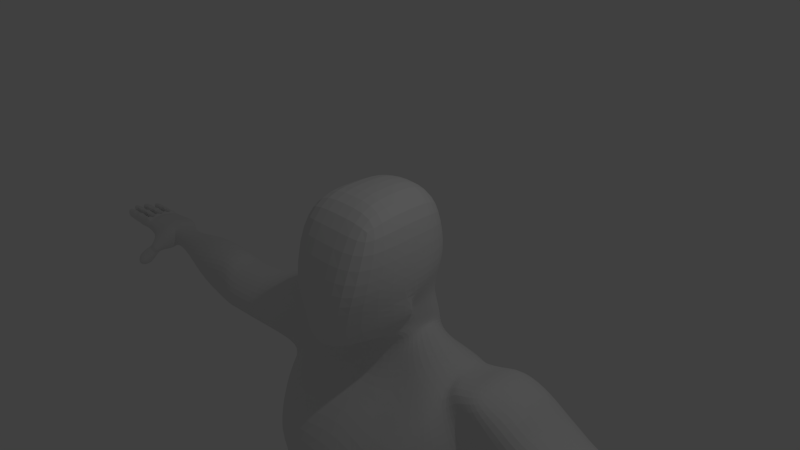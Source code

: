 # Source: simple_body_armature_second_body_mesh_2.blend  (saved by Blender 2.69.0; exported with 4.5.12 LTS)
import bpy
from mathutils import Matrix  # noqa: F401  (used for matrix-valued properties, if any)

bpy.ops.wm.read_factory_settings(use_empty=True)
scene = bpy.context.scene
scene.name = 'Scene'

# ---- collections
col_collection_1 = bpy.data.collections.new('Collection 1'); scene.collection.children.link(col_collection_1)

# ---- materials (node trees are filled in below, after node groups)
mat_material = bpy.data.materials.new('Material')
mat_material.alpha_threshold = 0.0
mat_material.use_transparent_shadow = False
mat_material.roughness = 0.5
mat_material.line_color = (0.0, 0.0, 0.0, 1.0)

# ---- material node trees

# ---- world
world_world = bpy.data.worlds.new('World'); scene.world = world_world
world_world.color = (0.05088, 0.05088, 0.05088)
world_world.use_sun_shadow = False
world_world.sun_shadow_jitter_overblur = 0.0
world_world.cycles.sampling_method = 'MANUAL'
world_world.cycles.sample_map_resolution = 256

# ---- cameras
cam_camera = bpy.data.cameras.new('Camera')
cam_camera.clip_end = 100.0
cam_camera.lens = 35.0
cam_camera.sensor_width = 32.0
cam_camera.sensor_height = 18.0
cam_camera.ortho_scale = 7.314
cam_camera.dof.focus_distance = 0.0
cam_camera.dof.aperture_fstop = 128.0

# ---- lights
light_lamp = bpy.data.lights.new('Lamp', 'POINT')
light_lamp.transmission_factor = 0.0
light_lamp.cutoff_distance = 30.0
light_lamp.energy = 100.0
light_lamp.shadow_buffer_clip_start = 1.001
light_lamp.shadow_soft_size = 0.1
light_lamp.shadow_maximum_resolution = 0.006
light_lamp.use_absolute_resolution = True
light_lamp.cycles.use_multiple_importance_sampling = False

# ---- meshes
me_cube = bpy.data.meshes.new('Cube')
me_cube.from_pydata([(0.4, 0.8, -0.6), (0.2, -1.0, -1.0), (0.3, 0.9, 0.6), (0.7, -0.6, 0.9), (0.7752, 0.4002, -0.7161), (0.0, 0.8, -0.6), (0.4, 1.0, 0.0), (0.0, -1.0, -1.0), (0.7, -1.0, 0.0), (0.6, -5.364e-07, 0.9), (0.0, 0.9, 0.7), (0.0, -0.6, 0.9), (1.0, 1.3, -3.0), (-1.49e-07, -1.788e-07, 1.0), (0.7, -2.98e-07, 0.0), (-2.98e-07, -1.0, 0.0), (2.384e-07, 1.0, 0.0), (2.505, -8.941e-08, -1.596), (2.505, 0.5, -1.522), (0.8378, -0.9733, -2.936), (2.078, 0.5, -2.438), (2.078, -5.96e-08, -2.438), (8.941e-08, 1.0, -1.5), (0.7109, -0.9677, -3.287), (0.0, 0.9941, -5.0), (0.0, 1.3, -3.0), (0.0, -1.0, -3.311), (0.577, -0.9724, -5.026), (0.5389, -0.1497, -1.769), (0.0, -0.2762, -1.821), (1.0, 1.0, -1.5), (0.8049, 0.061, -1.388), (0.4894, 0.86, -1.05), (0.4894, 0.14, -1.05), (0.4894, 0.3, -1.05), (0.0, 0.86, -1.05), (0.0, -0.26, -1.05), (0.0, 0.96, -1.45), (0.4037, 0.0516, -1.412), (0.0, -0.1373, -1.459), (0.4894, 0.86, -1.45), (0.5847, 0.178, -1.177), (0.3447, -0.43, -1.025), (0.0, -0.63, -1.025), (0.0, 0.83, -0.825), (0.4447, 0.83, -0.825), (0.4932, 0.15, -0.825), (0.55, 0.4, -0.6), (0.6, 0.5, 0.9), (0.0, 0.5, 1.0), (0.7, 0.5, 0.0), (0.0, 1.3, -2.5), (0.4046, 1.008, -4.999), (0.9778, 0.5, -1.25), (0.4894, 0.58, -1.05), (0.5606, 0.58, -0.9509), (0.5197, 0.49, -0.825), (0.4, 0.9, -0.3), (0.45, -1.0, -0.5), (0.7, -1.788e-07, -0.3), (0.0, -1.0, -0.5), (0.0, 0.9, -0.3), (0.625, 0.45, -0.3), (0.498, -5.96e-08, -0.6), (1.521, 0.6323, -3.0), (2.078, 1.0, -2.438), (1.278, 0.5, -1.438), (1.278, -5.96e-08, -1.438), (1.408, -0.4145, -3.074), (1.362, -0.1525, -2.995), (1.216, -0.3248, -1.82), (1.2, 1.0, -1.5), (1.251, -0.01407, -1.624), (1.278, 1.0, -1.438), (1.6, 0.5, -3.0), (1.151, 0.5, -1.35), (0.0, -1.242, -2.906), (1.0, 1.3, -2.5), (1.56, -0.536, -2.709), (1.868, 0.4995, -2.387), (1.563, -0.07086, -2.665), (2.0, 0.3195, -2.346), (1.424, -1.152, -1.998), (1.226, -1.28, -2.016), (2.505, 1.0, -1.596), (1.732, 0.5, -1.254), (1.732, 2.98e-08, -1.354), (1.732, 1.0, -1.354), (2.219, 0.5, -1.251), (0.0, 1.3, -2.0), (0.5331, -0.9238, -2.432), (1.678, 1.0, -1.938), (1.678, -5.96e-08, -1.938), (1.422, -0.3717, -2.091), (0.0, -0.7237, -2.148), (1.0, 1.3, -2.0), (1.6, 1.0, -2.0), (1.513, -0.1596, -2.049), (2.219, 1.0, -1.425), (2.219, -2.98e-08, -1.425), (1.505, 1.0, -1.396), (1.505, 0.5, -1.396), (1.505, -1.49e-08, -1.396), (2.392, -0.1107, -1.967), (2.392, 1.105, -1.967), (1.948, -0.1107, -1.681), (1.948, 1.105, -1.681), (3.0, 0.1, -1.784), (3.0, 0.5, -1.684), (3.0, 0.5, -2.625), (3.0, 0.1, -2.525), (3.0, 0.8, -2.525), (3.0, 0.9, -1.784), (3.0, -0.1, -2.155), (3.0, 1.0, -2.155), (3.9, 0.07389, -1.721), (2.539, 0.05, -2.481), (2.696, -0.1, -2.061), (2.752, 0.95, -1.69), (2.696, 1.1, -2.061), (2.539, 0.9, -2.481), (2.752, 0.05, -1.69), (2.539, 0.5, -2.531), (2.752, 0.5, -1.64), (3.7, 0.03889, -1.821), (3.7, 0.3989, -1.731), (3.7, 0.3989, -2.578), (3.7, 0.03889, -2.488), (3.7, 0.6689, -2.488), (3.7, 0.7589, -1.821), (3.7, -0.1511, -2.155), (3.7, 0.8489, -2.155), (5.0, 0.06409, -2.049), (3.9, 0.3979, -1.604), (3.9, 0.3979, -2.705), (3.9, 0.07389, -2.588), (3.9, 0.6409, -2.588), (3.9, 0.7219, -1.721), (3.9, -0.007111, -2.155), (3.9, 0.8029, -2.155), (5.0, 0.3037, -1.816), (5.0, 0.6893, -2.483), (5.0, 0.3678, -2.575), (5.0, 0.8588, -2.291), (5.0, 0.6253, -1.725), (5.0, 0.1458, -2.352), (5.0, 0.8473, -1.947), (4.45, 0.2093, -2.636), (4.45, 0.0182, -2.267), (4.45, 0.6878, -1.668), (4.45, 0.8788, -2.036), (4.45, 0.8117, -2.474), (4.45, -0.0007258, -1.852), (4.45, 0.5818, -2.649), (4.45, 0.3152, -1.654), (6.0, 0.4067, -2.312), (6.0, 0.3575, -2.15), (6.0, 0.8202, -2.15), (6.0, 0.7711, -2.312), (6.0, 0.7711, -2.029), (6.0, 0.4067, -1.988), (6.0, 0.5889, -2.353), (6.0, 0.5889, -1.948), (6.12, 0.4267, -2.353), (6.1, 0.3575, -2.149), (6.1, 0.8202, -2.149), (6.1, 0.7711, -2.344), (6.1, 0.7711, -2.003), (6.1, 0.4067, -1.974), (6.1, 0.5889, -2.392), (6.1, 0.5889, -1.945), (6.8, 0.4067, -2.252), (6.102, 0.8066, -2.339), (6.8, 0.7711, -2.252), (6.8, 0.7711, -2.034), (6.8, 0.4067, -1.995), (6.8, 0.5889, -2.291), (6.8, 0.5889, -1.956), (6.994, 0.7236, -2.017), (6.102, 0.8557, -2.144), (6.17, 0.4115, -2.428), (7.019, 0.7236, -2.221), (6.994, 0.6182, -2.017), (6.994, 0.3875, -2.017), (7.019, 0.6182, -2.221), (7.019, 0.8044, -2.221), (7.019, 0.5517, -2.221), (6.994, 0.5517, -2.017), (6.994, 0.4596, -2.017), (6.1, 0.3381, -2.255), (6.054, 0.3577, -2.06), (6.802, 0.3067, -2.306), (6.802, 0.2576, -2.15), (6.805, 0.3067, -2.054), (7.019, 0.4596, -2.221), (7.874, 0.4596, -2.075), (7.74, 0.4605, -2.203), (6.102, 0.8066, -2.031), (6.802, 0.9201, -2.145), (6.802, 0.871, -2.301), (6.802, 0.871, -2.029), (6.9, 0.4169, -2.023), (6.9, 0.4169, -2.279), (7.874, 0.5517, -2.075), (6.555, 0.7711, -2.265), (6.555, 0.5889, -2.308), (6.555, 0.4067, -1.981), (6.555, 0.5889, -1.938), (6.555, 0.7711, -2.023), (6.555, 0.4067, -2.265), (6.489, 0.2273, -2.068), (6.583, 0.2741, -2.291), (6.533, 0.2042, -2.199), (6.557, 0.871, -2.314), (6.557, 0.871, -2.018), (6.557, 0.9201, -2.145), (6.351, 0.2299, -2.433), (6.301, 0.1738, -2.399), (6.292, 0.09394, -2.375), (6.444, 0.08708, -2.266), (6.495, 0.2053, -2.316), (6.479, 0.1359, -2.305), (6.432, 0.1457, -2.548), (6.395, 0.0745, -2.535), (6.373, 0.009761, -2.49), (6.524, 0.002902, -2.381), (6.576, 0.1212, -2.432), (6.57, 0.05599, -2.402), (6.528, 0.05354, -2.718), (6.504, -0.0546, -2.732), (6.456, -0.1125, -2.647), (6.641, -0.1208, -2.514), (6.704, 0.02358, -2.576), (6.717, -0.0772, -2.57), (6.313, 0.6297, -2.338), (6.313, 0.6297, -1.905), (6.313, 0.8456, -1.993), (6.359, 0.4391, -2.298), (6.363, 0.3371, -2.371), (6.316, 0.8995, -1.988), (6.316, 0.9577, -2.117), (6.313, 0.8456, -2.284), (6.313, 0.4138, -1.958), (6.234, 0.2775, -1.965), (6.316, 0.8995, -2.332), (6.456, 0.1387, -2.454), (6.358, 0.0396, -2.33), (6.519, 0.09047, -2.531), (6.453, -0.06013, -2.467), (6.653, -0.03291, -2.723), (6.649, -0.1698, -2.737), (6.573, -0.2168, -2.645), (7.651, 0.3875, -2.201), (6.9, 0.7608, -2.279), (6.9, 0.7608, -2.049), (6.9, 0.5889, -2.299), (6.9, 0.5889, -2.007), (7.74, 0.5526, -2.203), (7.55, 0.8027, -2.207), (7.674, 0.8044, -2.075), (7.787, 0.3875, -2.075), (7.676, 0.6096, -2.209), (7.808, 0.6182, -2.075), (6.902, 0.313, -2.26), (7.651, 0.2917, -2.201), (7.676, 0.7149, -2.209), (6.902, 0.313, -2.042), (7.808, 0.7236, -2.075), (7.787, 0.2917, -2.075), (6.902, 0.8646, -2.256), (6.902, 0.8646, -2.065), (7.55, 0.8784, -2.207), (7.674, 0.8801, -2.075), (6.994, 0.8044, -2.017), (7.019, 0.3875, -2.221), (7.019, 0.2917, -2.017), (7.019, 0.2917, -2.221), (7.019, 0.8801, -2.183), (7.019, 0.8801, -2.055), (7.019, 0.2546, -2.158), (7.79, 0.4327, -2.173), (7.79, 0.5786, -2.173), (7.725, 0.7529, -2.173), (7.704, 0.4246, -2.173), (7.591, 0.7615, -2.173), (7.046, 0.4246, -2.194), (7.046, 0.4327, -2.194), (7.725, 0.5889, -2.173), (6.902, 0.2698, -2.151), (7.704, 0.2546, -2.173), (6.902, 0.9078, -2.15), (7.591, 0.9231, -2.173), (7.019, 0.9231, -2.158), (7.046, 0.7615, -2.194), (7.046, 0.7529, -2.194), (7.046, 0.5889, -2.194), (7.046, 0.5786, -2.194), (7.114, 0.8801, -2.058), (7.209, 0.8801, -2.062), (7.305, 0.8801, -2.065), (7.4, 0.8801, -2.069), (7.495, 0.8801, -2.072), (7.114, 0.8044, -2.027), (7.209, 0.8044, -2.036), (7.305, 0.8044, -2.046), (7.4, 0.8044, -2.056), (7.495, 0.8044, -2.066), (7.114, 0.8044, -2.251), (7.209, 0.8044, -2.246), (7.305, 0.8044, -2.241), (7.4, 0.8044, -2.236), (7.495, 0.8044, -2.232), (7.114, 0.8801, -2.219), (7.209, 0.8801, -2.221), (7.305, 0.8801, -2.222), (7.4, 0.8801, -2.224), (7.495, 0.8801, -2.225), (7.114, 0.9231, -2.16), (7.209, 0.9231, -2.163), (7.305, 0.9231, -2.165), (7.4, 0.9231, -2.168), (7.495, 0.9231, -2.17), (7.114, 0.7615, -2.16), (7.209, 0.7615, -2.163), (7.305, 0.7615, -2.165), (7.4, 0.7615, -2.168), (7.495, 0.7615, -2.17), (7.136, 0.6182, -2.027), (7.254, 0.6182, -2.036), (7.372, 0.6182, -2.046), (7.489, 0.6182, -2.056), (7.607, 0.6182, -2.066), (7.136, 0.6182, -2.251), (7.254, 0.6182, -2.246), (7.372, 0.6182, -2.241), (7.489, 0.6182, -2.236), (7.607, 0.6182, -2.232), (7.136, 0.7236, -2.251), (7.254, 0.7236, -2.246), (7.372, 0.7236, -2.241), (7.489, 0.7236, -2.236), (7.607, 0.7236, -2.232), (7.136, 0.7236, -2.027), (7.254, 0.7236, -2.036), (7.372, 0.7236, -2.046), (7.489, 0.7236, -2.056), (7.607, 0.7236, -2.066), (7.607, 0.7529, -2.17), (7.489, 0.7529, -2.168), (7.372, 0.7529, -2.165), (7.254, 0.7529, -2.163), (7.136, 0.7529, -2.16), (7.136, 0.5889, -2.16), (7.254, 0.5889, -2.163), (7.372, 0.5889, -2.165), (7.489, 0.5889, -2.168), (7.607, 0.5889, -2.17), (7.147, 0.4596, -2.251), (7.276, 0.4596, -2.246), (7.405, 0.4596, -2.241), (7.533, 0.4596, -2.236), (7.662, 0.4596, -2.232), (7.147, 0.4596, -2.027), (7.276, 0.4596, -2.036), (7.405, 0.4596, -2.046), (7.533, 0.4596, -2.056), (7.662, 0.4596, -2.066), (7.147, 0.5517, -2.027), (7.276, 0.5517, -2.036), (7.405, 0.5517, -2.046), (7.533, 0.5517, -2.056), (7.662, 0.5517, -2.066), (7.147, 0.5517, -2.251), (7.276, 0.5517, -2.246), (7.405, 0.5517, -2.241), (7.533, 0.5517, -2.236), (7.662, 0.5517, -2.232), (7.147, 0.4327, -2.16), (7.276, 0.4327, -2.163), (7.405, 0.4327, -2.165), (7.533, 0.4327, -2.168), (7.662, 0.4327, -2.17), (7.147, 0.5786, -2.16), (7.276, 0.5786, -2.163), (7.405, 0.5786, -2.165), (7.533, 0.5786, -2.168), (7.662, 0.5786, -2.17), (7.133, 0.2917, -2.251), (7.247, 0.2917, -2.246), (7.361, 0.2917, -2.241), (7.475, 0.2917, -2.236), (7.59, 0.2917, -2.232), (7.133, 0.3875, -2.251), (7.247, 0.3875, -2.246), (7.361, 0.3875, -2.241), (7.475, 0.3875, -2.236), (7.59, 0.3875, -2.232), (7.133, 0.3875, -2.027), (7.247, 0.3875, -2.036), (7.361, 0.3875, -2.046), (7.475, 0.3875, -2.056), (7.59, 0.3875, -2.066), (7.133, 0.2917, -2.027), (7.247, 0.2917, -2.037), (7.361, 0.2917, -2.046), (7.475, 0.2917, -2.056), (7.59, 0.2917, -2.066), (7.133, 0.4246, -2.16), (7.247, 0.4246, -2.163), (7.361, 0.4246, -2.165), (7.475, 0.4246, -2.168), (7.59, 0.4246, -2.17), (7.133, 0.2546, -2.16), (7.247, 0.2546, -2.163), (7.361, 0.2546, -2.165), (7.475, 0.2546, -2.168), (7.59, 0.2546, -2.17), (7.265, 0.3725, -2.038), (7.343, 0.3725, -2.045), (7.265, 0.3066, -2.038), (7.343, 0.3066, -2.045), (7.306, 0.4812, -2.039), (7.374, 0.4812, -2.044), (7.306, 0.5301, -2.039), (7.374, 0.5301, -2.044), (7.279, 0.641, -2.038), (7.346, 0.641, -2.044), (7.279, 0.7008, -2.038), (7.346, 0.7008, -2.044), (7.226, 0.8668, -2.058), (7.288, 0.8668, -2.061), (7.226, 0.8178, -2.042), (7.288, 0.8178, -2.048), (7.304, 0.2917, -2.222), (7.304, 0.3875, -2.222), (7.304, 0.3875, -2.041), (7.304, 0.2917, -2.041), (7.304, 0.4246, -2.164), (7.304, 0.2546, -2.164), (7.304, 0.3725, -2.041), (7.304, 0.3066, -2.041), (7.34, 0.4596, -2.222), (7.34, 0.4596, -2.041), (7.34, 0.5517, -2.041), (7.34, 0.5517, -2.222), (7.34, 0.4327, -2.164), (7.34, 0.5786, -2.164), (7.34, 0.4812, -2.041), (7.34, 0.5301, -2.041), (7.313, 0.6182, -2.041), (7.313, 0.6182, -2.222), (7.313, 0.7236, -2.222), (7.313, 0.7236, -2.041), (7.313, 0.7529, -2.164), (7.313, 0.5889, -2.164), (7.313, 0.641, -2.041), (7.313, 0.7008, -2.041), (7.257, 0.8801, -2.063), (7.257, 0.8044, -2.041), (7.257, 0.8044, -2.222), (7.257, 0.8801, -2.2), (7.257, 0.9231, -2.164), (7.257, 0.7615, -2.164), (7.257, 0.8668, -2.059), (7.257, 0.8178, -2.045), (7.5, 0.3667, -2.058), (7.565, 0.3667, -2.063), (7.5, 0.3125, -2.058), (7.565, 0.3125, -2.064), (7.567, 0.4838, -2.058), (7.628, 0.4838, -2.063), (7.567, 0.5275, -2.058), (7.628, 0.5275, -2.063), (7.521, 0.6465, -2.058), (7.575, 0.6465, -2.063), (7.521, 0.6953, -2.058), (7.575, 0.6953, -2.063), (7.43, 0.8563, -2.067), (7.465, 0.8563, -2.068), (7.43, 0.8283, -2.062), (7.465, 0.8283, -2.065), (7.533, 0.2917, -2.212), (7.533, 0.3875, -2.212), (7.533, 0.3875, -2.061), (7.533, 0.2917, -2.061), (7.533, 0.4246, -2.169), (7.533, 0.2546, -2.169), (7.533, 0.3667, -2.061), (7.533, 0.3125, -2.061), (7.597, 0.4596, -2.212), (7.597, 0.4596, -2.061), (7.597, 0.5517, -2.061), (7.597, 0.5517, -2.212), (7.597, 0.4327, -2.169), (7.597, 0.5786, -2.169), (7.597, 0.4838, -2.061), (7.597, 0.5275, -2.061), (7.548, 0.6182, -2.061), (7.548, 0.6182, -2.212), (7.548, 0.7236, -2.212), (7.548, 0.7236, -2.061), (7.548, 0.7529, -2.169), (7.548, 0.5889, -2.169), (7.548, 0.6465, -2.061), (7.548, 0.6953, -2.061), (7.448, 0.8801, -2.07), (7.448, 0.8044, -2.061), (7.448, 0.8044, -2.212), (7.448, 0.8801, -2.203), (7.448, 0.9231, -2.169), (7.448, 0.7615, -2.169), (7.448, 0.8563, -2.067), (7.448, 0.8283, -2.064), (6.9, 0.7608, -2.035), (6.902, 0.8646, -2.051), (7.019, 0.8044, -2.003), (7.019, 0.8801, -2.04), (7.019, 0.7236, -1.998), (7.019, 0.6182, -1.998), (6.9, 0.7608, -2.031), (6.9, 0.5889, -1.988), (7.019, 0.5517, -1.994), (7.019, 0.4596, -1.994), (6.9, 0.4169, -2.0), (6.9, 0.5889, -1.985), (7.019, 0.3875, -2.007), (6.9, 0.4169, -2.013), (6.902, 0.313, -2.032), (7.019, 0.2917, -2.007), (6.505, 0.1065, -2.346), (6.476, 0.05466, -2.34), (6.518, 0.1512, -2.381), (6.352, 0.06026, -2.429), (6.4, 0.1712, -2.476), (6.363, 0.1216, -2.454), (6.412, 0.009543, -2.401), (6.465, 0.1325, -2.454), (6.292, 0.09394, -2.375), (6.444, 0.08708, -2.266), (6.358, 0.0396, -2.33), (6.476, 0.05466, -2.34), (6.352, 0.06026, -2.429), (6.412, 0.009543, -2.401), (6.616, 0.01396, -2.455), (6.561, -0.03615, -2.423), (6.616, 0.09038, -2.477), (6.399, -0.02881, -2.539), (6.462, 0.1166, -2.602), (6.43, 0.03376, -2.597), (6.491, -0.1096, -2.523), (6.561, 0.05154, -2.592), (6.401, -0.004113, -2.484), (6.507, -0.008937, -2.408), (6.457, -0.05327, -2.468), (6.533, -0.0364, -2.437), (6.419, -0.03124, -2.519), (6.484, -0.08804, -2.507), (0.4135, 1.042, -4.001), (0.5168, -0.9579, -4.08), (0.9858, 1.2, -6.0), (0.0, 1.08, -4.0), (0.0, -0.9884, -4.026), (0.9858, -1.0, -6.0), (0.0, 1.0, -6.0), (1.047, 0.4859, -4.014), (1.238, -0.3985, -4.09), (1.296, -0.1717, -4.076), (1.127, 0.3347, -4.019), (0.0, -0.9918, -5.013), (0.9992, 0.5035, -5.006), (1.224, -0.424, -5.029), (1.265, -0.1539, -5.024), (1.074, 0.345, -5.008), (0.0, -1.0, -6.0), (1.504, 0.6852, -6.0), (1.515, -0.5, -6.0), (1.613, -6.706e-08, -6.0), (1.613, 0.5, -6.0), (0.1412, 1.2, -7.0), (0.2617, -0.7308, -7.011), (0.1412, -6.706e-08, -7.0), (0.0, 1.0, -7.0), (0.0, -1.0, -7.0), (0.0, 1.192e-07, -7.0), (0.1412, 0.5, -7.0), (0.0, 0.5, -7.0), (1.603, 1.2, -7.0), (1.264, -0.7321, -7.0), (1.603, -6.706e-08, -7.0), (1.603, 0.5, -7.0), (0.06808, 0.7125, -8.0), (0.224, -0.84, -8.011), (0.06808, -0.1875, -8.0), (0.06808, 0.2625, -8.0), (1.676, 0.7125, -8.0), (1.347, -0.8464, -8.0), (1.843, -0.1875, -8.0), (1.676, 0.2625, -8.0), (0.2428, -0.84, -7.511), (1.328, -0.8464, -7.5), (0.1046, 0.7125, -7.5), (1.639, 0.7125, -7.5), (1.639, 0.2625, -7.5), (1.806, -0.1875, -7.5), (0.1046, -0.1875, -7.5), (0.1046, 0.2625, -7.5), (0.1485, 0.7337, -9.0), (0.2655, -0.6583, -9.011), (0.1485, -0.07625, -9.0), (0.1485, 0.3287, -9.0), (1.595, 0.7337, -9.0), (1.26, -0.6692, -9.0), (1.595, -0.07625, -9.0), (1.595, 0.3287, -9.0), (0.2932, 0.592, -10.0), (0.3401, -0.5113, -10.01), (0.2932, -0.056, -10.0), (0.2932, 0.268, -10.0), (1.451, 0.592, -10.0), (1.182, -0.5304, -10.0), (1.451, -0.056, -10.0), (1.451, 0.268, -10.0), (0.5668, 0.7219, -11.0), (0.5296, -0.03483, -11.01), (0.5668, 0.2683, -11.0), (0.5668, 0.4951, -11.0), (1.377, 0.7219, -11.0), (1.189, -0.06377, -11.0), (1.377, 0.2683, -11.0), (1.377, 0.4951, -11.0), (0.4047, 0.9807, -12.0), (0.446, -0.09952, -12.01), (0.4047, 0.3456, -12.0), (0.4047, 0.6631, -12.0), (1.539, 0.9807, -12.0), (1.276, -0.1193, -12.0), (1.539, 0.3456, -12.0), (1.539, 0.6631, -12.0), (0.5749, 0.714, -13.0), (0.5338, -0.0266, -13.01), (0.5749, 0.2694, -13.0), (0.5749, 0.4917, -13.0), (1.369, 0.714, -13.0), (1.185, -0.056, -13.0), (1.369, 0.2694, -13.0), (1.369, 0.4917, -13.0), (0.8131, 0.4917, -14.0), (0.6543, -0.1751, -14.0), (0.6543, 0.1805, -14.0), (0.8131, 0.4028, -14.0), (1.131, 0.4917, -14.0), (0.9896, -0.1751, -14.0), (1.09, 0.1805, -14.3), (1.131, 0.4028, -14.0), (0.6543, 0.5362, -15.0), (0.8814, -0.1751, -15.0), (0.6543, 0.1805, -15.0), (0.6543, 0.3584, -15.0), (1.29, 0.5362, -15.0), (1.263, -0.1751, -15.0), (1.29, 0.1805, -15.0), (1.29, 0.3584, -15.0), (0.4349, -0.3731, -10.51), (1.186, -0.3971, -10.5), (0.43, 0.5569, -10.5), (1.414, 0.5569, -10.5), (1.414, 0.2815, -10.5), (1.414, 0.00615, -10.5), (0.43, 0.00615, -10.5), (0.43, 0.2815, -10.5), (0.5543, -1.275, -14.45), (1.19, -1.275, -14.45), (0.5543, -1.275, -14.94), (1.39, -1.275, -14.94), (0.5555, -1.503, -14.45), (1.188, -1.447, -14.45), (0.5555, -1.503, -14.94), (1.388, -1.447, -14.94), (0.6991, -2.001, -14.45), (1.132, -1.945, -14.45), (0.6991, -2.001, -14.94), (1.332, -1.945, -14.94), (0.5543, -0.7251, -14.97), (1.39, -0.7251, -14.97), (1.09, -0.7251, -14.23), (0.6543, -0.7251, -14.23), (1.39, -1.0, -14.96), (0.5543, -1.0, -14.34), (0.5543, -1.0, -14.96), (1.09, -1.0, -14.34), (0.6543, -0.1751, -14.5), (1.29, -0.1751, -14.5), (0.6543, 0.5362, -14.5), (1.29, 0.5362, -14.5), (1.29, 0.3584, -14.5), (1.29, 0.1805, -14.5), (0.6543, 0.1805, -14.5), (0.6543, 0.3584, -14.5), (0.5543, -1.275, -14.7), (1.39, -1.275, -14.7), (0.5555, -1.503, -14.7), (1.388, -1.447, -14.7), (0.6991, -2.001, -14.7), (1.332, -1.945, -14.7), (1.39, -0.7251, -14.6), (0.5543, -0.7251, -14.6), (1.39, -1.0, -14.65), (0.5543, -1.0, -14.65), (1.1, 1.0, -1.5), (0.9478, -0.2779, -1.79), (1.042, 0.01731, -1.509), (1.064, 0.5, -1.3), (1.3, 1.0, -3.0), (1.131, -0.8911, -3.279), (1.5, 1.0, -2.5), (1.146, -0.9724, -3.031), (1.3, 1.0, -2.0), (0.9906, -0.8982, -2.382), (0.8218, 0.9061, -4.001), (0.9337, -0.8623, -4.105), (0.7902, 0.9439, -5.0), (0.9605, -0.9005, -5.034), (1.202, 1.2, -6.0), (1.202, -1.0, -6.0), (0.872, 1.2, -7.0), (0.872, -1.0, -7.0), (0.872, 0.7125, -8.0), (0.872, -1.088, -8.0), (0.872, 0.7125, -7.5), (0.872, -1.088, -7.5), (0.872, 0.7337, -9.0), (0.872, -0.8863, -9.0), (0.872, 0.592, -10.0), (0.872, -0.704, -10.0), (0.972, 0.7219, -11.0), (0.972, -0.1853, -11.0), (0.972, 0.9807, -12.0), (0.972, -0.2894, -12.0), (0.972, 0.714, -13.0), (0.972, -0.1751, -13.0), (0.972, 0.4917, -14.0), (0.822, -0.1751, -14.0), (0.972, 0.3584, -15.0), (0.972, 0.1805, -15.0), (0.972, 0.5362, -15.0), (1.072, -0.1751, -15.0), (0.922, 0.5569, -10.5), (0.922, -0.5447, -10.5), (0.872, -1.275, -14.45), (0.972, -1.275, -14.94), (0.872, -1.475, -14.45), (0.972, -1.475, -14.94), (0.9155, -1.973, -14.45), (1.016, -1.973, -14.94), (0.972, -0.7251, -14.97), (0.872, -0.7251, -14.23), (0.972, -1.0, -14.96), (0.822, -1.0, -14.34), (0.972, 0.5362, -14.5), (1.016, -1.973, -14.7), (1.14, -0.1751, -14.25), (0.7337, 0.5139, -14.25), (1.21, 0.3806, -14.25), (0.6543, 0.1805, -14.25), (1.29, -1.275, -14.58), (1.288, -1.447, -14.58), (1.232, -1.945, -14.58), (0.6043, -0.7251, -14.41), (0.5543, -1.0, -14.5), (0.6543, -0.1751, -14.25), (1.21, 0.5139, -14.25), (1.29, 0.1805, -14.25), (0.7337, 0.3806, -14.25), (0.5543, -1.275, -14.58), (0.5555, -1.503, -14.58), (0.6991, -2.001, -14.58), (1.24, -0.7251, -14.41), (1.24, -1.0, -14.5), (0.972, 0.5139, -14.25), (0.9655, -1.973, -14.58), (1.745, -0.09763, -2.536)], [(82, 83)], [(14, 9, 3, 8), (94, 76, 19, 90), (93, 97, 72, 70), (9, 13, 11, 3), (48, 49, 13, 9), (59, 14, 8, 58), (62, 50, 14, 59), (50, 48, 9, 14), (58, 8, 15, 60), (8, 3, 11, 15), (2, 6, 16, 10), (57, 0, 5, 61), (51, 77, 12, 25), (19, 76, 26, 23), (101, 102, 86, 85), (95, 77, 51, 89), (23, 26, 561, 558), (69, 68, 565, 566), (708, 711, 75, 71), (710, 709, 70, 72), (30, 22, 37, 40), (29, 28, 38, 39), (53, 30, 40, 55), (28, 31, 41, 38), (35, 32, 40, 37), (33, 36, 39, 38), (54, 34, 41, 55), (34, 33, 38, 41), (42, 43, 36, 33), (44, 45, 32, 35), (56, 46, 34, 54), (46, 42, 33, 34), (1, 7, 43, 42), (5, 0, 45, 44), (47, 63, 46, 56), (4, 1, 42, 46), (2, 10, 49, 48), (57, 6, 50, 62), (6, 2, 48, 50), (64, 74, 567, 564), (74, 69, 566, 567), (711, 710, 72, 75), (31, 53, 55, 41), (32, 54, 55, 40), (45, 56, 54, 32), (0, 47, 56, 45), (4, 59, 58, 1), (47, 62, 59, 63), (1, 58, 60, 7), (6, 57, 61, 16), (0, 57, 62, 47), (59, 4, 46, 63), (716, 96, 79, 714), (780, 81, 20, 21), (81, 80, 69, 74), (80, 78, 68, 69), (81, 79, 65, 20), (79, 81, 74, 64), (712, 64, 564, 718), (713, 23, 558, 719), (100, 101, 85, 87), (715, 713, 68, 78), (88, 18, 84, 98), (71, 75, 66, 73), (712, 714, 79, 64), (97, 780, 21, 92), (75, 72, 67, 66), (96, 71, 73, 91), (99, 17, 18, 88), (717, 93, 70, 709), (105, 103, 17, 99), (106, 100, 87, 98), (121, 117, 113, 107), (120, 119, 114, 111), (29, 94, 90, 28), (78, 780, 97, 93), (30, 95, 89, 22), (708, 71, 96, 716), (85, 88, 98, 87), (72, 97, 92, 67), (79, 96, 91, 65), (86, 99, 88, 85), (715, 78, 93, 717), (102, 105, 99, 86), (104, 106, 98, 84), (66, 67, 102, 101), (73, 66, 101, 100), (92, 21, 103, 105), (91, 73, 100, 106), (117, 116, 110, 113), (119, 118, 112, 114), (67, 92, 105, 102), (65, 91, 106, 104), (107, 113, 130, 124), (111, 114, 131, 128), (113, 110, 127, 130), (114, 112, 129, 131), (122, 120, 111, 109), (116, 122, 109, 110), (123, 121, 107, 108), (118, 123, 108, 112), (17, 103, 117, 121), (65, 104, 119, 120), (103, 21, 116, 117), (104, 84, 118, 119), (20, 65, 120, 122), (21, 20, 122, 116), (18, 17, 121, 123), (84, 18, 123, 118), (124, 130, 138, 115), (128, 131, 139, 136), (130, 127, 135, 138), (131, 129, 137, 139), (109, 111, 128, 126), (110, 109, 126, 127), (108, 107, 124, 125), (112, 108, 125, 129), (152, 148, 145, 132), (151, 150, 146, 143), (148, 147, 142, 145), (150, 149, 144, 146), (126, 128, 136, 134), (127, 126, 134, 135), (125, 124, 115, 133), (129, 125, 133, 137), (132, 145, 161, 155), (143, 146, 162, 159), (145, 142, 158, 161), (146, 144, 160, 162), (153, 151, 143, 141), (147, 153, 141, 142), (154, 152, 132, 140), (149, 154, 140, 144), (115, 138, 148, 152), (136, 139, 150, 151), (138, 135, 147, 148), (139, 137, 149, 150), (134, 136, 151, 153), (135, 134, 153, 147), (133, 115, 152, 154), (137, 133, 154, 149), (155, 161, 169, 163), (159, 162, 170, 167), (161, 158, 166, 169), (162, 160, 168, 170), (141, 143, 159, 157), (142, 141, 157, 158), (140, 132, 155, 156), (144, 140, 156, 160), (209, 205, 176, 171), (208, 207, 177, 174), (205, 204, 173, 176), (207, 206, 175, 177), (157, 159, 167, 165), (158, 157, 165, 166), (156, 155, 163, 164), (160, 156, 164, 168), (177, 256, 254, 174), (173, 253, 255, 176), (175, 201, 256, 177), (174, 254, 270, 200), (208, 174, 200, 214), (209, 171, 191, 211), (202, 194, 274), (290, 270, 278, 292), (255, 184, 186), (178, 254, 519, 517), (171, 202, 263, 191), (273, 278, 516, 515), (192, 288, 266, 193), (254, 178, 273), (253, 185, 181), (288, 263, 276, 279), (256, 187, 182), (202, 274, 276, 263), (255, 253, 181, 184), (397, 183, 275, 402), (307, 185, 277, 312), (212, 211, 191, 192), (210, 212, 192, 193), (198, 290, 269, 199), (191, 263, 288, 192), (202, 255, 186, 194), (281, 203, 195, 280), (199, 269, 253, 173), (242, 168, 190, 243), (164, 163, 180, 189), (168, 164, 189, 190), (215, 214, 200, 198), (213, 215, 198, 199), (200, 270, 290, 198), (293, 273, 178, 294), (283, 260, 268, 289), (176, 255, 202, 171), (241, 166, 172, 244), (165, 167, 197, 179), (166, 165, 179, 172), (237, 234, 205, 209), (236, 235, 207, 208), (234, 241, 204, 205), (235, 242, 206, 207), (236, 208, 214, 239), (237, 209, 211, 238), (211, 212, 221, 220), (212, 210, 219, 221), (175, 206, 210, 193), (240, 239, 214, 215), (244, 240, 215, 213), (173, 204, 213, 199), (531, 529, 227, 226), (529, 530, 225, 227), (243, 190, 218, 246), (238, 211, 220, 245), (189, 180, 216, 217), (190, 189, 217, 218), (545, 543, 233, 232), (543, 544, 231, 233), (535, 532, 224, 248), (536, 531, 226, 247), (534, 533, 222, 223), (532, 534, 223, 224), (250, 249, 232, 233), (251, 250, 233, 231), (549, 546, 230, 251), (550, 545, 232, 249), (548, 547, 228, 229), (546, 548, 229, 230), (206, 242, 243, 210), (204, 241, 244, 213), (163, 169, 234, 237), (167, 170, 235, 236), (169, 166, 241, 234), (170, 168, 242, 235), (167, 236, 239, 197), (163, 237, 238, 180), (179, 197, 239, 240), (172, 179, 240, 244), (210, 243, 246, 219), (180, 238, 245, 216), (530, 535, 248, 225), (533, 536, 247, 222), (229, 228, 249, 250), (230, 229, 250, 251), (544, 549, 251, 231), (547, 550, 249, 228), (185, 253, 269, 277), (188, 187, 521, 522), (346, 331, 262, 267), (407, 285, 183, 397), (282, 267, 262, 287), (284, 258, 271, 291), (416, 391, 264, 289), (361, 376, 257, 196), (377, 286, 194, 357), (306, 259, 272, 301), (371, 366, 195, 203), (396, 252, 264, 391), (321, 301, 272, 291), (336, 341, 265, 261), (322, 293, 185, 307), (351, 337, 181, 294), (352, 295, 184, 332), (382, 296, 187, 367), (296, 186, 184, 295), (285, 274, 194, 286), (269, 290, 292, 277), (266, 288, 279, 275), (257, 281, 280, 196), (185, 293, 294, 181), (252, 283, 289, 264), (392, 274, 285, 407), (265, 282, 287, 261), (259, 284, 291, 272), (406, 416, 289, 268), (362, 188, 286, 377), (316, 321, 291, 271), (302, 273, 293, 322), (342, 351, 294, 178), (327, 182, 295, 352), (372, 186, 296, 382), (187, 296, 295, 182), (183, 285, 286, 188), (258, 311, 316, 271), (507, 310, 315, 508), (310, 309, 314, 315), (459, 308, 313, 460), (308, 307, 312, 313), (273, 302, 297, 278), (302, 303, 298, 297), (304, 299, 430, 432), (304, 305, 300, 299), (306, 301, 478, 480), (292, 278, 297, 317), (317, 297, 298, 318), (461, 457, 299, 319), (319, 299, 300, 320), (509, 505, 301, 321), (284, 326, 311, 258), (510, 325, 310, 507), (325, 324, 309, 310), (462, 323, 308, 459), (323, 322, 307, 308), (277, 292, 317, 312), (312, 317, 318, 313), (460, 461, 319, 314), (314, 319, 320, 315), (508, 509, 321, 316), (259, 306, 326, 284), (506, 305, 325, 510), (305, 304, 324, 325), (458, 303, 323, 462), (303, 302, 322, 323), (178, 182, 327, 342), (342, 327, 328, 343), (329, 344, 428, 426), (344, 329, 330, 345), (331, 346, 476, 474), (184, 181, 337, 332), (332, 337, 338, 333), (450, 451, 339, 334), (334, 339, 340, 335), (498, 499, 341, 336), (282, 265, 341, 347), (501, 499, 340, 348), (348, 340, 339, 349), (453, 451, 338, 350), (350, 338, 337, 351), (287, 356, 336, 261), (502, 355, 335, 498), (355, 354, 334, 335), (454, 353, 333, 450), (353, 352, 332, 333), (267, 282, 347, 346), (500, 501, 348, 345), (345, 348, 349, 344), (452, 453, 350, 343), (343, 350, 351, 342), (262, 331, 356, 287), (497, 330, 355, 502), (330, 329, 354, 355), (449, 328, 353, 454), (328, 327, 352, 353), (194, 186, 372, 357), (357, 372, 373, 358), (441, 444, 374, 359), (359, 374, 375, 360), (489, 492, 376, 361), (280, 381, 361, 196), (493, 380, 360, 489), (380, 379, 359, 360), (445, 378, 358, 441), (378, 377, 357, 358), (187, 188, 362, 367), (367, 362, 363, 368), (364, 369, 424, 422), (369, 364, 365, 370), (366, 371, 472, 470), (281, 386, 371, 203), (494, 385, 370, 491), (385, 384, 369, 370), (446, 383, 368, 443), (383, 382, 367, 368), (195, 366, 381, 280), (490, 365, 380, 493), (365, 364, 379, 380), (442, 363, 378, 445), (363, 362, 377, 378), (257, 376, 386, 281), (492, 375, 385, 494), (375, 374, 384, 385), (444, 373, 383, 446), (373, 372, 382, 383), (260, 401, 406, 268), (400, 405, 467, 465), (400, 399, 404, 405), (398, 403, 419, 417), (398, 397, 402, 403), (283, 411, 401, 260), (485, 410, 400, 483), (410, 409, 399, 400), (437, 408, 398, 435), (408, 407, 397, 398), (279, 276, 387, 412), (412, 387, 388, 413), (438, 433, 389, 414), (414, 389, 390, 415), (486, 481, 391, 416), (274, 392, 387, 276), (392, 393, 388, 387), (434, 394, 389, 433), (394, 395, 390, 389), (482, 396, 391, 481), (252, 396, 411, 283), (482, 395, 410, 485), (395, 394, 409, 410), (434, 393, 408, 437), (393, 392, 407, 408), (275, 279, 412, 402), (402, 412, 413, 403), (436, 438, 414, 404), (404, 414, 415, 405), (484, 486, 416, 406), (439, 417, 419, 440), (404, 399, 418, 420), (436, 404, 420, 440), (435, 398, 417, 439), (448, 447, 422, 424), (368, 363, 421, 423), (443, 368, 423, 448), (442, 364, 422, 447), (456, 455, 426, 428), (343, 328, 425, 427), (452, 343, 427, 456), (449, 329, 426, 455), (464, 432, 430, 463), (298, 303, 431, 429), (458, 304, 432, 464), (457, 298, 429, 463), (409, 437, 435, 399), (413, 388, 433, 438), (393, 434, 433, 388), (394, 434, 437, 409), (403, 413, 438, 436), (418, 439, 440, 420), (403, 436, 440, 419), (399, 435, 439, 418), (358, 373, 444, 441), (379, 445, 441, 359), (384, 446, 443, 369), (364, 442, 445, 379), (374, 444, 446, 384), (423, 421, 447, 448), (369, 443, 448, 424), (363, 442, 447, 421), (333, 338, 451, 450), (349, 339, 451, 453), (354, 454, 450, 334), (344, 349, 453, 452), (329, 449, 454, 354), (427, 425, 455, 456), (344, 452, 456, 428), (328, 449, 455, 425), (309, 459, 460, 314), (318, 298, 457, 461), (324, 462, 459, 309), (313, 318, 461, 460), (304, 458, 462, 324), (431, 464, 463, 429), (303, 458, 464, 431), (299, 457, 463, 430), (487, 465, 467, 488), (406, 401, 466, 468), (484, 406, 468, 488), (483, 400, 465, 487), (496, 495, 470, 472), (370, 365, 469, 471), (491, 370, 471, 496), (490, 366, 470, 495), (504, 503, 474, 476), (345, 330, 473, 475), (500, 345, 475, 504), (497, 331, 474, 503), (512, 480, 478, 511), (300, 305, 479, 477), (506, 306, 480, 512), (505, 300, 477, 511), (411, 485, 483, 401), (415, 390, 481, 486), (395, 482, 481, 390), (396, 482, 485, 411), (405, 415, 486, 484), (466, 487, 488, 468), (405, 484, 488, 467), (401, 483, 487, 466), (360, 375, 492, 489), (381, 493, 489, 361), (386, 494, 491, 371), (366, 490, 493, 381), (376, 492, 494, 386), (471, 469, 495, 496), (371, 491, 496, 472), (365, 490, 495, 469), (335, 340, 499, 498), (347, 341, 499, 501), (356, 502, 498, 336), (346, 347, 501, 500), (331, 497, 502, 356), (475, 473, 503, 504), (346, 500, 504, 476), (330, 497, 503, 473), (311, 507, 508, 316), (320, 300, 505, 509), (326, 510, 507, 311), (315, 320, 509, 508), (306, 506, 510, 326), (479, 512, 511, 477), (305, 506, 512, 479), (301, 505, 511, 478), (201, 183, 188), (266, 275, 528, 527), (513, 515, 516, 514), (278, 270, 514, 516), (270, 254, 513, 514), (254, 273, 515, 513), (519, 520, 518, 517), (256, 182, 518, 520), (254, 256, 520, 519), (182, 178, 517, 518), (524, 523, 522, 521), (187, 256, 524, 521), (256, 201, 523, 524), (201, 188, 522, 523), (525, 526, 527, 528), (275, 183, 525, 528), (201, 266, 527, 526), (183, 201, 526, 525), (193, 266, 201, 175), (220, 221, 529, 531), (221, 219, 530, 529), (246, 218, 537, 539), (245, 220, 531, 536), (217, 216, 533, 534), (218, 217, 534, 532), (219, 246, 539, 538), (216, 245, 536, 533), (539, 537, 541, 542), (538, 539, 542, 540), (535, 530, 540, 542), (532, 535, 542, 541), (218, 532, 541, 537), (530, 219, 538, 540), (226, 227, 543, 545), (227, 225, 544, 543), (248, 224, 551, 553), (247, 226, 545, 550), (223, 222, 547, 548), (224, 223, 548, 546), (225, 248, 553, 552), (222, 247, 550, 547), (553, 551, 555, 556), (552, 553, 556, 554), (549, 544, 554, 556), (546, 549, 556, 555), (224, 546, 555, 551), (544, 225, 552, 554), (558, 561, 568, 27), (566, 565, 570, 571), (564, 567, 572, 569), (567, 566, 571, 572), (718, 564, 569, 720), (719, 558, 27, 721), (25, 12, 557, 560), (27, 568, 573, 562), (571, 570, 575, 576), (569, 572, 577, 574), (572, 571, 576, 577), (720, 569, 574, 722), (721, 27, 562, 723), (560, 557, 52, 24), (562, 573, 582, 579), (576, 575, 587, 588), (574, 577, 589, 586), (577, 576, 588, 589), (722, 574, 586, 724), (723, 562, 579, 725), (24, 52, 559, 563), (584, 580, 583, 585), (580, 579, 582, 583), (602, 603, 596, 597), (578, 584, 585, 581), (728, 601, 594, 726), (729, 598, 591, 727), (563, 559, 578, 581), (597, 596, 612, 613), (726, 594, 610, 730), (727, 591, 607, 731), (601, 602, 597, 594), (603, 599, 595, 596), (604, 605, 593, 592), (605, 600, 590, 593), (598, 604, 592, 591), (589, 588, 603, 602), (724, 586, 601, 728), (725, 579, 598, 729), (586, 589, 602, 601), (588, 587, 599, 603), (580, 584, 605, 604), (584, 578, 600, 605), (579, 580, 604, 598), (613, 612, 620, 621), (730, 610, 618, 732), (731, 607, 615, 733), (594, 597, 613, 610), (596, 595, 611, 612), (592, 593, 609, 608), (593, 590, 606, 609), (591, 592, 608, 607), (666, 667, 628, 629), (746, 665, 626, 734), (747, 662, 623, 735), (610, 613, 621, 618), (612, 611, 619, 620), (608, 609, 617, 616), (609, 606, 614, 617), (607, 608, 616, 615), (629, 628, 636, 637), (734, 626, 634, 736), (735, 623, 631, 737), (665, 666, 629, 626), (667, 663, 627, 628), (668, 669, 625, 624), (669, 664, 622, 625), (662, 668, 624, 623), (637, 636, 644, 645), (736, 634, 642, 738), (737, 631, 639, 739), (626, 629, 637, 634), (628, 627, 635, 636), (624, 625, 633, 632), (625, 622, 630, 633), (623, 624, 632, 631), (645, 644, 652, 653), (738, 642, 650, 740), (739, 639, 647, 741), (634, 637, 645, 642), (636, 635, 643, 644), (632, 633, 641, 640), (633, 630, 638, 641), (631, 632, 640, 639), (694, 695, 660, 661), (758, 693, 658, 744), (756, 686, 673, 749), (642, 645, 653, 650), (644, 643, 651, 652), (640, 641, 649, 648), (641, 638, 646, 649), (639, 640, 648, 647), (743, 742, 661, 660), (742, 744, 658, 661), (745, 743, 660, 659), (693, 694, 661, 658), (695, 691, 659, 660), (696, 697, 657, 656), (697, 692, 654, 657), (690, 696, 656, 655), (621, 620, 667, 666), (732, 618, 665, 746), (733, 615, 662, 747), (618, 621, 666, 665), (620, 619, 663, 667), (616, 617, 669, 668), (617, 614, 664, 669), (615, 616, 668, 662), (749, 673, 677, 751), (757, 687, 670, 748), (777, 689, 671, 764), (707, 688, 672, 698), (751, 677, 681, 753), (748, 670, 674, 750), (764, 671, 675, 765), (698, 672, 676, 700), (759, 702, 680, 753), (750, 674, 678, 752), (765, 675, 679, 766), (700, 676, 680, 702), (745, 659, 683, 754), (741, 647, 685, 755), (760, 651, 684, 776), (690, 655, 682, 705), (754, 683, 686, 756), (755, 685, 687, 757), (776, 684, 689, 777), (705, 682, 688, 707), (762, 771, 695, 694), (778, 770, 693, 758), (770, 762, 694, 693), (771, 760, 691, 695), (763, 772, 697, 696), (772, 761, 692, 697), (769, 763, 696, 690), (686, 706, 699, 673), (768, 707, 698, 773), (673, 699, 701, 677), (773, 698, 700, 774), (779, 775, 702, 759), (677, 701, 703, 681), (774, 700, 702, 775), (659, 691, 704, 683), (769, 690, 705, 767), (683, 704, 706, 686), (767, 705, 707, 768), (30, 53, 711, 708), (31, 28, 709, 710), (53, 31, 710, 711), (95, 716, 714, 77), (12, 712, 718, 557), (68, 713, 719, 565), (19, 23, 713, 715), (12, 77, 714, 712), (90, 717, 709, 28), (30, 708, 716, 95), (19, 715, 717, 90), (557, 718, 720, 52), (565, 719, 721, 570), (52, 720, 722, 559), (570, 721, 723, 575), (559, 722, 724, 578), (575, 723, 725, 587), (600, 728, 726, 590), (599, 729, 727, 595), (590, 726, 730, 606), (595, 727, 731, 611), (578, 724, 728, 600), (587, 725, 729, 599), (606, 730, 732, 614), (611, 731, 733, 619), (664, 746, 734, 622), (663, 747, 735, 627), (622, 734, 736, 630), (627, 735, 737, 635), (630, 736, 738, 638), (635, 737, 739, 643), (638, 738, 740, 646), (643, 739, 741, 651), (692, 758, 744, 654), (688, 756, 749, 672), (656, 657, 742, 743), (657, 654, 744, 742), (655, 656, 743, 745), (614, 732, 746, 664), (619, 733, 747, 663), (672, 749, 751, 676), (689, 757, 748, 671), (676, 751, 753, 680), (671, 748, 750, 675), (703, 759, 753, 681), (675, 750, 752, 679), (655, 745, 754, 682), (651, 741, 755, 684), (682, 754, 756, 688), (684, 755, 757, 689), (761, 778, 758, 692), (766, 779, 759, 703), (706, 777, 764, 699), (699, 764, 765, 701), (701, 765, 766, 703), (691, 760, 776, 704), (704, 776, 777, 706), (653, 652, 771, 762), (740, 650, 770, 778), (650, 653, 762, 770), (652, 651, 760, 771), (648, 649, 772, 763), (649, 646, 761, 772), (647, 648, 763, 769), (687, 768, 773, 670), (670, 773, 774, 674), (752, 678, 775, 779), (674, 774, 775, 678), (647, 769, 767, 685), (685, 767, 768, 687), (646, 740, 778, 761), (679, 752, 779, 766), (81, 780, 78, 80)])
me_cube.materials.append(mat_material)
me_cube.use_remesh_preserve_volume = False
me_cube.use_remesh_preserve_attributes = False
me_cube.use_mirror_vertex_groups = False
me_cube.update()

# ---- objects
ob_cube = bpy.data.objects.new('Cube', me_cube)
ob_lamp = bpy.data.objects.new('Lamp', light_lamp)
ob_camera = bpy.data.objects.new('Camera', cam_camera)

# ---- transforms, parenting, visibility, modifiers, constraints
ob_cube.location = (0.0, 0.0, 0.0)
ob_cube.lock_rotations_4d = False
ob_cube.empty_display_type = 'ARROWS'
ob_cube.lineart.crease_threshold = 0.0
_m = ob_cube.modifiers.new('Mirror', 'MIRROR')
_m.use_clip = True
_m = ob_cube.modifiers.new('Subsurf', 'SUBSURF')
_m.uv_smooth = 'PRESERVE_CORNERS'
_m.quality = 2
_m.levels = 3
_m.show_only_control_edges = False
ob_lamp.location = (4.076, 1.005, 5.904)
ob_lamp.rotation_euler = (0.6503, 0.05522, 1.866)
ob_lamp.lock_rotations_4d = False
ob_lamp.empty_display_type = 'ARROWS'
ob_lamp.color = (0.0, 0.0, 0.0, 0.0)
ob_lamp.lineart.crease_threshold = 0.0
ob_camera.location = (7.481, -6.508, 5.344)
ob_camera.rotation_euler = (1.109, 0.01082, 0.8149)
ob_camera.lock_rotations_4d = False
ob_camera.empty_display_type = 'ARROWS'
ob_camera.color = (0.0, 0.0, 0.0, 0.0)
ob_camera.hide_viewport = True
ob_camera.hide_select = True
ob_camera.hide_render = True
ob_camera.display_type = 'WIRE'
ob_camera.lineart.crease_threshold = 0.0

# ---- collection membership
col_collection_1.objects.link(ob_cube)
col_collection_1.objects.link(ob_lamp)
col_collection_1.objects.link(ob_camera)

# ---- scene / render settings (as saved in the file)
scene.camera = ob_camera
scene.frame_start = 1; scene.frame_end = 250; scene.frame_set(0)
scene.render.engine = 'BLENDER_EEVEE_NEXT'
scene.render.image_settings.compression = 90
scene.render.resolution_percentage = 50
scene.render.dither_intensity = 0.0
scene.cycles.use_denoising = False
scene.cycles.samples = 10
scene.cycles.sampling_pattern = 'TABULATED_SOBOL'
scene.cycles.light_sampling_threshold = 0.0
scene.cycles.use_adaptive_sampling = False
scene.cycles.use_light_tree = False
scene.cycles.blur_glossy = 0.0
scene.cycles.volume_bounces = 1
scene.cycles.pixel_filter_type = 'GAUSSIAN'
scene.cycles.sample_clamp_indirect = 0.0
scene.view_settings.view_transform = 'Standard'
bpy.context.view_layer.update()
